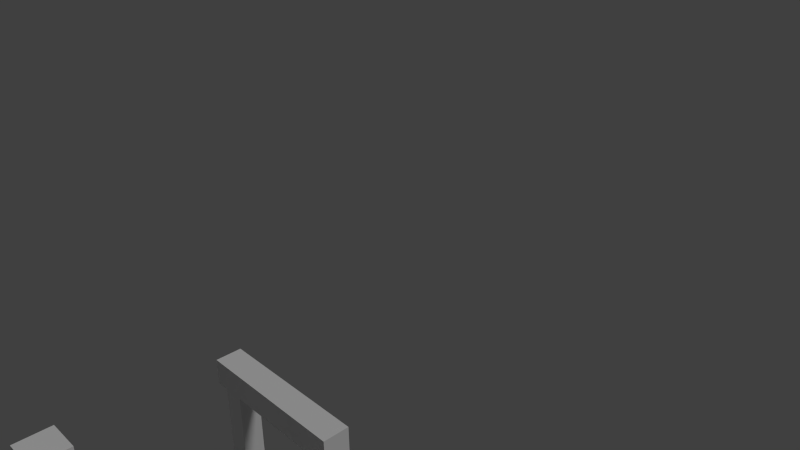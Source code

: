 # Source: 3dof.blend  (saved by Blender 2.79.0; exported with 4.5.12 LTS)
import bpy
from mathutils import Matrix  # noqa: F401  (used for matrix-valued properties, if any)

bpy.ops.wm.read_factory_settings(use_empty=True)
scene = bpy.context.scene
scene.name = 'Scene'

# ---- collections
col_collection_1 = bpy.data.collections.new('Collection 1'); scene.collection.children.link(col_collection_1)

# ---- world
world_world = bpy.data.worlds.new('World'); scene.world = world_world
world_world.color = (0.05088, 0.05088, 0.05088)
world_world.use_sun_shadow = False
world_world.sun_shadow_jitter_overblur = 0.0
world_world.cycles.sampling_method = 'NONE'
world_world.cycles.sample_map_resolution = 256

# ---- cameras
cam_camera = bpy.data.cameras.new('Camera')
cam_camera.clip_end = 100.0
cam_camera.lens = 35.0
cam_camera.sensor_width = 32.0
cam_camera.sensor_height = 18.0
cam_camera.ortho_scale = 7.314
cam_camera.dof.focus_distance = 0.0
cam_camera.dof.aperture_fstop = 128.0

# ---- lights
light_lamp = bpy.data.lights.new('Lamp', 'SUN')
light_lamp.transmission_factor = 0.0
light_lamp.cutoff_distance = 30.0
light_lamp.angle = 0.1993
light_lamp.energy = 1.0
light_lamp.shadow_buffer_clip_start = 1.001
light_lamp.shadow_soft_size = 0.1
light_lamp.shadow_cascade_max_distance = 1000.0
light_lamp.cycles.use_multiple_importance_sampling = False

# ---- meshes
me_cube_001 = bpy.data.meshes.new('Cube.001')
me_cube_001.from_pydata([(-1.0, -1.0, -1.0), (-1.0, -1.0, 1.0), (-1.0, 1.0, -1.0), (-1.0, 1.0, 1.0), (1.0, -1.0, -1.0), (1.0, -1.0, 1.0), (1.0, 1.0, -1.0), (1.0, 1.0, 1.0)], [], [(0, 1, 3, 2), (2, 3, 7, 6), (6, 7, 5, 4), (4, 5, 1, 0), (2, 6, 4, 0), (7, 3, 1, 5)])
me_cube_001.use_remesh_preserve_volume = False
me_cube_001.use_remesh_preserve_attributes = False
me_cube_001.use_mirror_vertex_groups = False
me_cube_001.update()
me_cylinder_002 = bpy.data.meshes.new('Cylinder.002')
me_cylinder_002.from_pydata([(0.0, 1.0, -1.0), (0.0, 1.0, 1.0), (0.1951, 0.9808, -1.0), (0.1951, 0.9808, 1.0), (0.3827, 0.9239, -1.0), (0.3827, 0.9239, 1.0), (0.5556, 0.8315, -1.0), (0.5556, 0.8315, 1.0), (0.7071, 0.7071, -1.0), (0.7071, 0.7071, 1.0), (0.8315, 0.5556, -1.0), (0.8315, 0.5556, 1.0), (0.9239, 0.3827, -1.0), (0.9239, 0.3827, 1.0), (0.9808, 0.1951, -1.0), (0.9808, 0.1951, 1.0), (1.0, 7.55e-08, -1.0), (1.0, 7.55e-08, 1.0), (0.9808, -0.1951, -1.0), (0.9808, -0.1951, 1.0), (0.9239, -0.3827, -1.0), (0.9239, -0.3827, 1.0), (0.8315, -0.5556, -1.0), (0.8315, -0.5556, 1.0), (0.7071, -0.7071, -1.0), (0.7071, -0.7071, 1.0), (0.5556, -0.8315, -1.0), (0.5556, -0.8315, 1.0), (0.3827, -0.9239, -1.0), (0.3827, -0.9239, 1.0), (0.1951, -0.9808, -1.0), (0.1951, -0.9808, 1.0), (-3.258e-07, -1.0, -1.0), (-3.258e-07, -1.0, 1.0), (-0.1951, -0.9808, -1.0), (-0.1951, -0.9808, 1.0), (-0.3827, -0.9239, -1.0), (-0.3827, -0.9239, 1.0), (-0.5556, -0.8315, -1.0), (-0.5556, -0.8315, 1.0), (-0.7071, -0.7071, -1.0), (-0.7071, -0.7071, 1.0), (-0.8315, -0.5556, -1.0), (-0.8315, -0.5556, 1.0), (-0.9239, -0.3827, -1.0), (-0.9239, -0.3827, 1.0), (-0.9808, -0.1951, -1.0), (-0.9808, -0.1951, 1.0), (-1.0, 9.656e-07, -1.0), (-1.0, 9.656e-07, 1.0), (-0.9808, 0.1951, -1.0), (-0.9808, 0.1951, 1.0), (-0.9239, 0.3827, -1.0), (-0.9239, 0.3827, 1.0), (-0.8315, 0.5556, -1.0), (-0.8315, 0.5556, 1.0), (-0.7071, 0.7071, -1.0), (-0.7071, 0.7071, 1.0), (-0.5556, 0.8315, -1.0), (-0.5556, 0.8315, 1.0), (-0.3827, 0.9239, -1.0), (-0.3827, 0.9239, 1.0), (-0.1951, 0.9808, -1.0), (-0.1951, 0.9808, 1.0)], [], [(0, 1, 3, 2), (2, 3, 5, 4), (4, 5, 7, 6), (6, 7, 9, 8), (8, 9, 11, 10), (10, 11, 13, 12), (12, 13, 15, 14), (14, 15, 17, 16), (16, 17, 19, 18), (18, 19, 21, 20), (20, 21, 23, 22), (22, 23, 25, 24), (24, 25, 27, 26), (26, 27, 29, 28), (28, 29, 31, 30), (30, 31, 33, 32), (32, 33, 35, 34), (34, 35, 37, 36), (36, 37, 39, 38), (38, 39, 41, 40), (40, 41, 43, 42), (42, 43, 45, 44), (44, 45, 47, 46), (46, 47, 49, 48), (48, 49, 51, 50), (50, 51, 53, 52), (52, 53, 55, 54), (54, 55, 57, 56), (56, 57, 59, 58), (58, 59, 61, 60), (3, 1, 63, 61, 59, 57, 55, 53, 51, 49, 47, 45, 43, 41, 39, 37, 35, 33, 31, 29, 27, 25, 23, 21, 19, 17, 15, 13, 11, 9, 7, 5), (62, 63, 1, 0), (60, 61, 63, 62), (0, 2, 4, 6, 8, 10, 12, 14, 16, 18, 20, 22, 24, 26, 28, 30, 32, 34, 36, 38, 40, 42, 44, 46, 48, 50, 52, 54, 56, 58, 60, 62)])
me_cylinder_002.polygons.foreach_set('use_smooth', [True] * 34)
me_cylinder_002.use_remesh_preserve_volume = False
me_cylinder_002.use_remesh_preserve_attributes = False
me_cylinder_002.use_mirror_vertex_groups = False
me_cylinder_002.update()
me_circle_001 = bpy.data.meshes.new('Circle.001')
me_circle_001.from_pydata([(1.378, 5.171, 2.215), (1.566, 5.228, 2.215), (1.739, 5.321, 2.215), (1.89, 5.445, 2.215), (2.015, 5.596, 2.215), (2.107, 5.769, 2.215), (2.164, 5.957, 2.215), (2.183, 6.152, 2.215), (2.164, 9.347, 2.215), (2.107, 9.535, 2.215), (2.015, 9.708, 2.215), (1.89, 9.859, 2.215), (1.739, 9.983, 2.215), (1.566, 10.08, 2.215), (1.378, 10.13, 2.215), (1.183, 10.15, 2.215), (0.9882, 10.13, 2.215), (0.8006, 10.08, 2.215), (0.6277, 9.983, 2.215), (0.4762, 9.859, 2.215), (0.3518, 9.708, 2.215), (0.2594, 9.535, 2.215), (0.2025, 9.347, 2.215), (0.1833, 6.152, 2.215), (0.2025, 5.957, 2.215), (0.2594, 5.769, 2.215), (0.3518, 5.596, 2.215), (0.4762, 5.445, 2.215), (0.6277, 5.321, 2.215), (0.8006, 5.228, 2.215), (0.9882, 5.171, 2.215), (1.183, 5.152, 2.215), (1.378, 5.171, 2.215), (1.566, 5.228, 2.215), (1.739, 5.321, 2.215), (1.89, 5.445, 2.215), (2.015, 5.596, 2.215), (2.107, 5.769, 2.215), (2.164, 5.957, 2.215), (2.183, 6.152, 2.215), (2.164, 9.347, 2.215), (2.107, 9.535, 2.215), (2.015, 9.708, 2.215), (1.89, 9.859, 2.215), (1.739, 9.983, 2.215), (1.566, 10.08, 2.215), (1.378, 10.13, 2.215), (1.183, 10.15, 2.215), (0.9882, 10.13, 2.215), (0.8006, 10.08, 2.215), (0.6277, 9.983, 2.215), (0.4762, 9.859, 2.215), (0.3518, 9.708, 2.215), (0.2594, 9.535, 2.215), (0.2025, 9.347, 2.215), (0.1833, 6.152, 2.215), (0.2025, 5.957, 2.215), (0.2594, 5.769, 2.215), (0.3518, 5.596, 2.215), (0.4762, 5.445, 2.215), (0.6277, 5.321, 2.215), (0.8006, 5.228, 2.215), (0.9882, 5.171, 2.215), (1.183, 5.152, 2.215), (1.378, 5.171, 1.465), (1.566, 5.228, 1.465), (1.739, 5.321, 1.465), (1.89, 5.445, 1.465), (2.015, 5.596, 1.465), (2.107, 5.769, 1.465), (2.164, 5.957, 1.465), (2.183, 6.152, 1.465), (2.164, 9.347, 1.465), (2.107, 9.535, 1.465), (2.015, 9.708, 1.465), (1.89, 9.859, 1.465), (1.739, 9.983, 1.465), (1.566, 10.08, 1.465), (1.378, 10.13, 1.465), (1.183, 10.15, 1.465), (0.9882, 10.13, 1.465), (0.8006, 10.08, 1.465), (0.6277, 9.983, 1.465), (0.4762, 9.859, 1.465), (0.3518, 9.708, 1.465), (0.2594, 9.535, 1.465), (0.2025, 9.347, 1.465), (0.1833, 6.152, 1.465), (0.2025, 5.957, 1.465), (0.2594, 5.769, 1.465), (0.3518, 5.596, 1.465), (0.4762, 5.445, 1.465), (0.6277, 5.321, 1.465), (0.8006, 5.228, 1.465), (0.9882, 5.171, 1.465), (1.183, 5.152, 1.465), (2.171, 9.359, 1.465), (2.113, 9.548, 1.465), (0.1958, 9.359, 1.465), (0.1765, 6.142, 1.465), (2.02, 9.722, 1.465), (0.1958, 5.946, 1.465), (1.895, 9.875, 1.465), (0.2531, 5.757, 1.465), (1.743, 10.0, 1.465), (0.3462, 5.583, 1.465), (1.569, 10.09, 1.465), (0.4714, 5.43, 1.465), (1.38, 10.15, 1.465), (1.183, 5.136, 1.465), (1.38, 5.155, 1.465), (0.624, 5.305, 1.465), (1.183, 10.17, 1.465), (1.569, 5.212, 1.465), (1.743, 5.305, 1.465), (0.798, 5.212, 1.465), (0.9869, 10.15, 1.465), (1.895, 5.43, 1.465), (0.9869, 5.155, 1.465), (0.798, 10.09, 1.465), (2.02, 5.583, 1.465), (0.624, 10.0, 1.465), (2.113, 5.757, 1.465), (0.4714, 9.875, 1.465), (2.171, 5.946, 1.465), (0.3462, 9.722, 1.465), (2.19, 6.142, 1.465), (0.2531, 9.548, 1.465), (2.107, 9.535, 2.215), (0.1833, 6.152, 2.215), (2.015, 9.708, 2.215), (0.2025, 5.957, 2.215), (1.89, 9.859, 2.215), (0.2594, 5.769, 2.215), (1.739, 9.983, 2.215), (0.3518, 5.596, 2.215), (1.566, 10.08, 2.215), (0.4762, 5.445, 2.215), (1.378, 10.13, 2.215), (1.378, 5.171, 2.215), (0.6277, 5.321, 2.215), (1.183, 10.15, 2.215), (1.739, 5.321, 2.215), (0.8006, 5.228, 2.215), (0.9882, 10.13, 2.215), (1.89, 5.445, 2.215), (0.9882, 5.171, 2.215), (0.8006, 10.08, 2.215), (2.015, 5.596, 2.215), (0.6277, 9.983, 2.215), (2.107, 5.769, 2.215), (0.4762, 9.859, 2.215), (2.164, 5.957, 2.215), (0.3518, 9.708, 2.215), (2.183, 6.152, 2.215), (0.2594, 9.535, 2.215), (2.164, 9.347, 2.215), (0.2025, 9.347, 2.215), (1.183, 5.152, 2.215), (1.566, 5.228, 2.215), (0.6267, 6.446, 1.465), (0.6267, 6.446, 2.215), (0.5651, 6.33, 1.465), (0.5651, 6.33, 2.215), (1.835, 6.205, 2.215), (1.835, 6.205, 1.465), (0.5272, 6.205, 1.465), (0.5272, 6.205, 2.215), (1.652, 6.547, 2.215), (1.652, 6.547, 1.465), (0.8107, 6.63, 2.215), (0.8107, 6.63, 1.465), (1.551, 6.63, 2.215), (1.551, 6.63, 1.465), (1.436, 6.691, 2.215), (1.436, 6.691, 1.465), (1.311, 6.729, 2.215), (1.311, 6.729, 1.465), (0.7096, 6.547, 1.465), (0.7096, 6.547, 2.215), (0.9259, 6.691, 2.215), (0.9259, 6.691, 1.465), (1.051, 6.729, 2.215), (1.051, 6.729, 1.465), (1.181, 6.742, 2.215), (1.181, 6.742, 1.465), (0.7096, 5.604, 2.215), (0.7096, 5.604, 1.465), (1.848, 6.075, 2.215), (1.848, 6.075, 1.465), (0.5144, 6.075, 1.465), (0.5144, 6.075, 2.215), (1.797, 6.33, 2.215), (1.797, 6.33, 1.465), (1.735, 6.446, 2.215), (1.735, 6.446, 1.465), (1.835, 5.945, 2.215), (1.835, 5.945, 1.465), (1.797, 5.82, 2.215), (1.797, 5.82, 1.465), (1.735, 5.705, 2.215), (1.735, 5.705, 1.465), (0.5651, 5.82, 1.465), (0.5651, 5.82, 2.215), (0.6267, 5.705, 1.465), (0.6267, 5.705, 2.215), (1.311, 5.421, 2.215), (1.311, 5.421, 1.465), (0.5272, 5.945, 1.465), (0.5272, 5.945, 2.215), (1.652, 5.604, 1.465), (1.652, 5.604, 2.215), (0.8107, 5.521, 2.215), (0.8107, 5.521, 1.465), (0.9259, 5.459, 2.215), (0.9259, 5.459, 1.465), (1.551, 5.521, 1.465), (1.551, 5.521, 2.215), (1.051, 5.421, 2.215), (1.051, 5.421, 1.465), (1.436, 5.459, 1.465), (1.436, 5.459, 2.215), (1.181, 5.409, 2.215), (1.181, 5.409, 1.465), (0.9249, 9.959, 2.215), (0.9249, 9.959, 1.465), (1.18, 10.01, 2.215), (1.18, 10.01, 1.465), (0.8096, 9.898, 2.215), (0.8096, 9.898, 1.465), (1.05, 9.997, 2.215), (1.05, 9.997, 1.465), (0.7086, 9.815, 2.215), (0.7086, 9.815, 1.465), (0.5133, 9.343, 2.215), (0.5133, 9.343, 1.465), (0.6257, 9.714, 2.215), (0.6257, 9.714, 1.465), (1.435, 9.959, 2.215), (1.435, 9.959, 1.465), (1.31, 9.997, 2.215), (1.31, 9.997, 1.465), (0.5641, 9.598, 2.215), (0.5641, 9.598, 1.465), (0.5261, 9.213, 2.215), (0.5261, 9.213, 1.465), (0.5261, 9.473, 2.215), (0.5261, 9.473, 1.465), (1.55, 9.898, 2.215), (1.55, 9.898, 1.465), (0.6257, 8.973, 2.215), (0.6257, 8.973, 1.465), (0.7086, 8.872, 2.215), (0.7086, 8.872, 1.465), (0.5641, 9.088, 2.215), (0.5641, 9.088, 1.465), (1.734, 9.714, 2.215), (1.734, 9.714, 1.465), (1.651, 9.815, 2.215), (1.651, 9.815, 1.465), (1.847, 9.343, 2.215), (1.847, 9.343, 1.465), (1.834, 9.473, 2.215), (1.834, 9.473, 1.465), (1.796, 9.598, 2.215), (1.796, 9.598, 1.465), (1.18, 8.677, 2.215), (1.18, 8.677, 1.465), (1.31, 8.69, 2.215), (1.31, 8.69, 1.465), (1.435, 8.727, 1.465), (1.435, 8.727, 2.215), (1.05, 8.69, 2.215), (1.05, 8.69, 1.465), (1.651, 8.872, 2.215), (1.651, 8.872, 1.465), (0.9249, 8.727, 1.465), (0.9249, 8.727, 2.215), (0.8096, 8.789, 2.215), (0.8096, 8.789, 1.465), (1.834, 9.213, 2.215), (1.834, 9.213, 1.465), (1.734, 8.973, 2.215), (1.734, 8.973, 1.465), (1.796, 9.088, 2.215), (1.796, 9.088, 1.465), (1.55, 8.789, 2.215), (1.55, 8.789, 1.465)], [], [(31, 0, 1, 2, 3, 4, 5, 6, 188, 196, 198, 200, 211, 217, 221, 206, 222, 218, 214, 212, 186, 205, 203, 209, 191, 24, 25, 26, 27, 28, 29, 30), (97, 96, 72, 73), (0, 31, 63, 32), (28, 27, 59, 60), (15, 14, 46, 47), (2, 1, 33, 34), (29, 28, 60, 61), (16, 15, 47, 48), (3, 2, 34, 35), (30, 29, 61, 62), (17, 16, 48, 49), (4, 3, 35, 36), (31, 30, 62, 63), (18, 17, 49, 50), (5, 4, 36, 37), (1, 0, 32, 33), (19, 18, 50, 51), (6, 5, 37, 38), (20, 19, 51, 52), (7, 6, 38, 39), (21, 20, 52, 53), (8, 7, 39, 40), (22, 21, 53, 54), (9, 8, 40, 41), (23, 22, 54, 55), (10, 9, 41, 42), (24, 23, 55, 56), (11, 10, 42, 43), (25, 24, 56, 57), (12, 11, 43, 44), (26, 25, 57, 58), (13, 12, 44, 45), (27, 26, 58, 59), (14, 13, 45, 46), (95, 94, 93, 92, 91, 90, 89, 88, 190, 208, 202, 204, 187, 213, 215, 219, 223, 207, 220, 216, 210, 201, 199, 197, 189, 70, 69, 68, 67, 66, 65, 64), (99, 98, 86, 87), (100, 97, 73, 74), (101, 99, 87, 88), (102, 100, 74, 75), (103, 101, 88, 89), (104, 102, 75, 76), (105, 103, 89, 90), (106, 104, 76, 77), (107, 105, 90, 91), (108, 106, 77, 78), (110, 109, 95, 64), (111, 107, 91, 92), (112, 108, 78, 79), (114, 113, 65, 66), (115, 111, 92, 93), (116, 112, 79, 80), (117, 114, 66, 67), (118, 115, 93, 94), (119, 116, 80, 81), (120, 117, 67, 68), (109, 118, 94, 95), (121, 119, 81, 82), (122, 120, 68, 69), (113, 110, 64, 65), (123, 121, 82, 83), (124, 122, 69, 70), (125, 123, 83, 84), (126, 124, 70, 71), (127, 125, 84, 85), (96, 126, 71, 72), (98, 127, 85, 86), (157, 155, 127, 98), (156, 154, 126, 96), (155, 153, 125, 127), (154, 152, 124, 126), (153, 151, 123, 125), (152, 150, 122, 124), (151, 149, 121, 123), (159, 139, 110, 113), (150, 148, 120, 122), (149, 147, 119, 121), (158, 146, 118, 109), (148, 145, 117, 120), (147, 144, 116, 119), (146, 143, 115, 118), (145, 142, 114, 117), (144, 141, 112, 116), (143, 140, 111, 115), (142, 159, 113, 114), (141, 138, 108, 112), (140, 137, 107, 111), (139, 158, 109, 110), (138, 136, 106, 108), (137, 135, 105, 107), (136, 134, 104, 106), (135, 133, 103, 105), (134, 132, 102, 104), (133, 131, 101, 103), (132, 130, 100, 102), (131, 129, 99, 101), (130, 128, 97, 100), (129, 157, 98, 99), (128, 156, 96, 97), (41, 40, 156, 128), (55, 54, 157, 129), (42, 41, 128, 130), (56, 55, 129, 131), (43, 42, 130, 132), (57, 56, 131, 133), (44, 43, 132, 134), (58, 57, 133, 135), (45, 44, 134, 136), (59, 58, 135, 137), (46, 45, 136, 138), (32, 63, 158, 139), (60, 59, 137, 140), (47, 46, 138, 141), (34, 33, 159, 142), (61, 60, 140, 143), (48, 47, 141, 144), (35, 34, 142, 145), (62, 61, 143, 146), (49, 48, 144, 147), (36, 35, 145, 148), (63, 62, 146, 158), (50, 49, 147, 149), (37, 36, 148, 150), (33, 32, 139, 159), (51, 50, 149, 151), (38, 37, 150, 152), (52, 51, 151, 153), (39, 38, 152, 154), (53, 52, 153, 155), (40, 39, 154, 156), (54, 53, 155, 157), (197, 196, 188, 189), (24, 191, 167, 163, 161, 179, 170, 180, 182, 184, 176, 174, 172, 168, 194, 192, 164, 188, 6, 7, 8, 260, 280, 284, 282, 274, 286, 271, 268, 266, 272, 277, 278, 252, 250, 254, 244, 234, 22, 23), (210, 211, 200, 201), (201, 200, 198, 199), (166, 167, 191, 190), (165, 164, 192, 193), (189, 188, 164, 165), (195, 194, 168, 169), (183, 182, 180, 181), (219, 218, 222, 223), (160, 161, 163, 162), (223, 222, 206, 207), (185, 184, 182, 183), (169, 168, 172, 173), (213, 212, 214, 215), (173, 172, 174, 175), (216, 217, 211, 210), (171, 170, 179, 178), (162, 163, 167, 166), (70, 189, 165, 193, 195, 169, 173, 175, 177, 185, 183, 181, 171, 178, 160, 162, 166, 190, 88, 87, 86, 235, 245, 255, 251, 253, 279, 276, 273, 267, 269, 270, 287, 275, 283, 285, 281, 261, 72, 71), (220, 221, 217, 216), (187, 186, 212, 213), (202, 203, 205, 204), (177, 176, 184, 185), (193, 192, 194, 195), (190, 191, 209, 208), (199, 198, 196, 197), (215, 214, 218, 219), (181, 180, 170, 171), (175, 174, 176, 177), (208, 209, 203, 202), (207, 206, 221, 220), (178, 179, 161, 160), (204, 205, 186, 187), (281, 280, 260, 261), (283, 282, 284, 285), (275, 274, 282, 283), (247, 246, 234, 235), (263, 262, 264, 265), (261, 260, 262, 263), (257, 256, 258, 259), (231, 230, 224, 225), (273, 272, 266, 267), (237, 236, 242, 243), (267, 266, 268, 269), (227, 226, 230, 231), (259, 258, 248, 249), (72, 261, 263, 265, 257, 259, 249, 239, 241, 227, 231, 225, 229, 233, 237, 243, 247, 235, 86, 85, 84, 83, 82, 81, 80, 79, 78, 77, 76, 75, 74, 73), (279, 278, 277, 276), (249, 248, 238, 239), (22, 234, 246, 242, 236, 232, 228, 224, 230, 226, 240, 238, 248, 258, 256, 264, 262, 260, 8, 9, 10, 11, 12, 13, 14, 15, 16, 17, 18, 19, 20, 21), (287, 286, 274, 275), (229, 228, 232, 233), (243, 242, 246, 247), (270, 271, 286, 287), (253, 252, 278, 279), (255, 254, 250, 251), (241, 240, 226, 227), (265, 264, 256, 257), (235, 234, 244, 245), (285, 284, 280, 281), (276, 277, 272, 273), (225, 224, 228, 229), (239, 238, 240, 241), (245, 244, 254, 255), (269, 268, 271, 270), (233, 232, 236, 237), (251, 250, 252, 253)])
me_circle_001.polygons.foreach_set('use_smooth', [1, 1, 1, 1, 1, 1, 1, 1, 1, 1, 1, 1, 1, 1, 1, 1, 1, 1, 1, 1, 1, 1, 1, 1, 1, 1, 1, 1, 1, 1, 1, 1, 1, 1, 1, 1, 1, 1, 1, 1, 1, 1, 1, 1, 1, 1, 1, 1, 1, 1, 1, 1, 1, 1, 1, 1, 1, 1, 1, 1, 1, 1, 1, 1, 1, 1, 1, 1, 1, 1, 1, 1, 1, 1, 1, 1, 1, 1, 1, 1, 1, 1, 1, 1, 1, 1, 1, 1, 1, 1, 1, 1, 1, 1, 1, 1, 1, 1, 1, 1, 1, 1, 1, 1, 1, 1, 1, 1, 1, 1, 1, 1, 1, 1, 1, 1, 1, 1, 1, 1, 1, 1, 1, 1, 1, 1, 1, 1, 1, 1, 0, 1, 0, 0, 0, 0, 0, 0, 0, 0, 0, 0, 0, 0, 0, 0, 0, 0, 0, 1, 0, 0, 0, 0, 0, 0, 0, 0, 0, 0, 0, 0, 0, 0, 0, 0, 0, 0, 0, 0, 0, 0, 0, 0, 0, 0, 0, 1, 0, 0, 1, 0, 0, 0, 0, 0, 0, 0, 0, 0, 0, 0, 0, 0, 0, 0, 0, 0])
me_circle_001.use_remesh_preserve_volume = False
me_circle_001.use_remesh_preserve_attributes = False
me_circle_001.use_mirror_vertex_groups = False
me_circle_001.update()
me_cylinder_001 = bpy.data.meshes.new('Cylinder.001')
me_cylinder_001.from_pydata([(0.0, 1.0, -1.0), (0.0, 1.0, 1.0), (0.1951, 0.9808, -1.0), (0.1951, 0.9808, 1.0), (0.3827, 0.9239, -1.0), (0.3827, 0.9239, 1.0), (0.5556, 0.8315, -1.0), (0.5556, 0.8315, 1.0), (0.7071, 0.7071, -1.0), (0.7071, 0.7071, 1.0), (0.8315, 0.5556, -1.0), (0.8315, 0.5556, 1.0), (0.9239, 0.3827, -1.0), (0.9239, 0.3827, 1.0), (0.9808, 0.1951, -1.0), (0.9808, 0.1951, 1.0), (1.0, 7.55e-08, -1.0), (1.0, 7.55e-08, 1.0), (0.9808, -0.1951, -1.0), (0.9808, -0.1951, 1.0), (0.9239, -0.3827, -1.0), (0.9239, -0.3827, 1.0), (0.8315, -0.5556, -1.0), (0.8315, -0.5556, 1.0), (0.7071, -0.7071, -1.0), (0.7071, -0.7071, 1.0), (0.5556, -0.8315, -1.0), (0.5556, -0.8315, 1.0), (0.3827, -0.9239, -1.0), (0.3827, -0.9239, 1.0), (0.1951, -0.9808, -1.0), (0.1951, -0.9808, 1.0), (-3.258e-07, -1.0, -1.0), (-3.258e-07, -1.0, 1.0), (-0.1951, -0.9808, -1.0), (-0.1951, -0.9808, 1.0), (-0.3827, -0.9239, -1.0), (-0.3827, -0.9239, 1.0), (-0.5556, -0.8315, -1.0), (-0.5556, -0.8315, 1.0), (-0.7071, -0.7071, -1.0), (-0.7071, -0.7071, 1.0), (-0.8315, -0.5556, -1.0), (-0.8315, -0.5556, 1.0), (-0.9239, -0.3827, -1.0), (-0.9239, -0.3827, 1.0), (-0.9808, -0.1951, -1.0), (-0.9808, -0.1951, 1.0), (-1.0, 9.656e-07, -1.0), (-1.0, 9.656e-07, 1.0), (-0.9808, 0.1951, -1.0), (-0.9808, 0.1951, 1.0), (-0.9239, 0.3827, -1.0), (-0.9239, 0.3827, 1.0), (-0.8315, 0.5556, -1.0), (-0.8315, 0.5556, 1.0), (-0.7071, 0.7071, -1.0), (-0.7071, 0.7071, 1.0), (-0.5556, 0.8315, -1.0), (-0.5556, 0.8315, 1.0), (-0.3827, 0.9239, -1.0), (-0.3827, 0.9239, 1.0), (-0.1951, 0.9808, -1.0), (-0.1951, 0.9808, 1.0)], [], [(0, 1, 3, 2), (2, 3, 5, 4), (4, 5, 7, 6), (6, 7, 9, 8), (8, 9, 11, 10), (10, 11, 13, 12), (12, 13, 15, 14), (14, 15, 17, 16), (16, 17, 19, 18), (18, 19, 21, 20), (20, 21, 23, 22), (22, 23, 25, 24), (24, 25, 27, 26), (26, 27, 29, 28), (28, 29, 31, 30), (30, 31, 33, 32), (32, 33, 35, 34), (34, 35, 37, 36), (36, 37, 39, 38), (38, 39, 41, 40), (40, 41, 43, 42), (42, 43, 45, 44), (44, 45, 47, 46), (46, 47, 49, 48), (48, 49, 51, 50), (50, 51, 53, 52), (52, 53, 55, 54), (54, 55, 57, 56), (56, 57, 59, 58), (58, 59, 61, 60), (3, 1, 63, 61, 59, 57, 55, 53, 51, 49, 47, 45, 43, 41, 39, 37, 35, 33, 31, 29, 27, 25, 23, 21, 19, 17, 15, 13, 11, 9, 7, 5), (62, 63, 1, 0), (60, 61, 63, 62), (0, 2, 4, 6, 8, 10, 12, 14, 16, 18, 20, 22, 24, 26, 28, 30, 32, 34, 36, 38, 40, 42, 44, 46, 48, 50, 52, 54, 56, 58, 60, 62)])
me_cylinder_001.polygons.foreach_set('use_smooth', [True] * 34)
me_cylinder_001.use_remesh_preserve_volume = False
me_cylinder_001.use_remesh_preserve_attributes = False
me_cylinder_001.use_mirror_vertex_groups = False
me_cylinder_001.update()
me_circle_002 = bpy.data.meshes.new('Circle.002')
me_circle_002.from_pydata([(1.378, 5.171, 2.215), (1.566, 5.228, 2.215), (1.739, 5.321, 2.215), (1.89, 5.445, 2.215), (2.015, 5.596, 2.215), (2.107, 5.769, 2.215), (2.164, 5.957, 2.215), (2.183, 6.152, 2.215), (2.164, 9.347, 2.215), (2.107, 9.535, 2.215), (2.015, 9.708, 2.215), (1.89, 9.859, 2.215), (1.739, 9.983, 2.215), (1.566, 10.08, 2.215), (1.378, 10.13, 2.215), (1.183, 10.15, 2.215), (0.9882, 10.13, 2.215), (0.8006, 10.08, 2.215), (0.6277, 9.983, 2.215), (0.4762, 9.859, 2.215), (0.3518, 9.708, 2.215), (0.2594, 9.535, 2.215), (0.2025, 9.347, 2.215), (0.1833, 6.152, 2.215), (0.2025, 5.957, 2.215), (0.2594, 5.769, 2.215), (0.3518, 5.596, 2.215), (0.4762, 5.445, 2.215), (0.6277, 5.321, 2.215), (0.8006, 5.228, 2.215), (0.9882, 5.171, 2.215), (1.183, 5.152, 2.215), (1.378, 5.171, 2.215), (1.566, 5.228, 2.215), (1.739, 5.321, 2.215), (1.89, 5.445, 2.215), (2.015, 5.596, 2.215), (2.107, 5.769, 2.215), (2.164, 5.957, 2.215), (2.183, 6.152, 2.215), (2.164, 9.347, 2.215), (2.107, 9.535, 2.215), (2.015, 9.708, 2.215), (1.89, 9.859, 2.215), (1.739, 9.983, 2.215), (1.566, 10.08, 2.215), (1.378, 10.13, 2.215), (1.183, 10.15, 2.215), (0.9882, 10.13, 2.215), (0.8006, 10.08, 2.215), (0.6277, 9.983, 2.215), (0.4762, 9.859, 2.215), (0.3518, 9.708, 2.215), (0.2594, 9.535, 2.215), (0.2025, 9.347, 2.215), (0.1833, 6.152, 2.215), (0.2025, 5.957, 2.215), (0.2594, 5.769, 2.215), (0.3518, 5.596, 2.215), (0.4762, 5.445, 2.215), (0.6277, 5.321, 2.215), (0.8006, 5.228, 2.215), (0.9882, 5.171, 2.215), (1.183, 5.152, 2.215), (1.378, 5.171, 1.465), (1.566, 5.228, 1.465), (1.739, 5.321, 1.465), (1.89, 5.445, 1.465), (2.015, 5.596, 1.465), (2.107, 5.769, 1.465), (2.164, 5.957, 1.465), (2.183, 6.152, 1.465), (2.164, 9.347, 1.465), (2.107, 9.535, 1.465), (2.015, 9.708, 1.465), (1.89, 9.859, 1.465), (1.739, 9.983, 1.465), (1.566, 10.08, 1.465), (1.378, 10.13, 1.465), (1.183, 10.15, 1.465), (0.9882, 10.13, 1.465), (0.8006, 10.08, 1.465), (0.6277, 9.983, 1.465), (0.4762, 9.859, 1.465), (0.3518, 9.708, 1.465), (0.2594, 9.535, 1.465), (0.2025, 9.347, 1.465), (0.1833, 6.152, 1.465), (0.2025, 5.957, 1.465), (0.2594, 5.769, 1.465), (0.3518, 5.596, 1.465), (0.4762, 5.445, 1.465), (0.6277, 5.321, 1.465), (0.8006, 5.228, 1.465), (0.9882, 5.171, 1.465), (1.183, 5.152, 1.465), (2.171, 9.359, 1.465), (2.113, 9.548, 1.465), (0.1958, 9.359, 1.465), (0.1765, 6.142, 1.465), (2.02, 9.722, 1.465), (0.1958, 5.946, 1.465), (1.895, 9.875, 1.465), (0.2531, 5.757, 1.465), (1.743, 10.0, 1.465), (0.3462, 5.583, 1.465), (1.569, 10.09, 1.465), (0.4714, 5.43, 1.465), (1.38, 10.15, 1.465), (1.183, 5.136, 1.465), (1.38, 5.155, 1.465), (0.624, 5.305, 1.465), (1.183, 10.17, 1.465), (1.569, 5.212, 1.465), (1.743, 5.305, 1.465), (0.798, 5.212, 1.465), (0.9869, 10.15, 1.465), (1.895, 5.43, 1.465), (0.9869, 5.155, 1.465), (0.798, 10.09, 1.465), (2.02, 5.583, 1.465), (0.624, 10.0, 1.465), (2.113, 5.757, 1.465), (0.4714, 9.875, 1.465), (2.171, 5.946, 1.465), (0.3462, 9.722, 1.465), (2.19, 6.142, 1.465), (0.2531, 9.548, 1.465), (2.107, 9.535, 2.215), (0.1833, 6.152, 2.215), (2.015, 9.708, 2.215), (0.2025, 5.957, 2.215), (1.89, 9.859, 2.215), (0.2594, 5.769, 2.215), (1.739, 9.983, 2.215), (0.3518, 5.596, 2.215), (1.566, 10.08, 2.215), (0.4762, 5.445, 2.215), (1.378, 10.13, 2.215), (1.378, 5.171, 2.215), (0.6277, 5.321, 2.215), (1.183, 10.15, 2.215), (1.739, 5.321, 2.215), (0.8006, 5.228, 2.215), (0.9882, 10.13, 2.215), (1.89, 5.445, 2.215), (0.9882, 5.171, 2.215), (0.8006, 10.08, 2.215), (2.015, 5.596, 2.215), (0.6277, 9.983, 2.215), (2.107, 5.769, 2.215), (0.4762, 9.859, 2.215), (2.164, 5.957, 2.215), (0.3518, 9.708, 2.215), (2.183, 6.152, 2.215), (0.2594, 9.535, 2.215), (2.164, 9.347, 2.215), (0.2025, 9.347, 2.215), (1.183, 5.152, 2.215), (1.566, 5.228, 2.215), (0.6267, 6.446, 1.465), (0.6267, 6.446, 2.215), (0.5651, 6.33, 1.465), (0.5651, 6.33, 2.215), (1.835, 6.205, 2.215), (1.835, 6.205, 1.465), (0.5272, 6.205, 1.465), (0.5272, 6.205, 2.215), (1.652, 6.547, 2.215), (1.652, 6.547, 1.465), (0.8107, 6.63, 2.215), (0.8107, 6.63, 1.465), (1.551, 6.63, 2.215), (1.551, 6.63, 1.465), (1.436, 6.691, 2.215), (1.436, 6.691, 1.465), (1.311, 6.729, 2.215), (1.311, 6.729, 1.465), (0.7096, 6.547, 1.465), (0.7096, 6.547, 2.215), (0.9259, 6.691, 2.215), (0.9259, 6.691, 1.465), (1.051, 6.729, 2.215), (1.051, 6.729, 1.465), (1.181, 6.742, 2.215), (1.181, 6.742, 1.465), (0.7096, 5.604, 2.215), (0.7096, 5.604, 1.465), (1.848, 6.075, 2.215), (1.848, 6.075, 1.465), (0.5144, 6.075, 1.465), (0.5144, 6.075, 2.215), (1.797, 6.33, 2.215), (1.797, 6.33, 1.465), (1.735, 6.446, 2.215), (1.735, 6.446, 1.465), (1.835, 5.945, 2.215), (1.835, 5.945, 1.465), (1.797, 5.82, 2.215), (1.797, 5.82, 1.465), (1.735, 5.705, 2.215), (1.735, 5.705, 1.465), (0.5651, 5.82, 1.465), (0.5651, 5.82, 2.215), (0.6267, 5.705, 1.465), (0.6267, 5.705, 2.215), (1.311, 5.421, 2.215), (1.311, 5.421, 1.465), (0.5272, 5.945, 1.465), (0.5272, 5.945, 2.215), (1.652, 5.604, 1.465), (1.652, 5.604, 2.215), (0.8107, 5.521, 2.215), (0.8107, 5.521, 1.465), (0.9259, 5.459, 2.215), (0.9259, 5.459, 1.465), (1.551, 5.521, 1.465), (1.551, 5.521, 2.215), (1.051, 5.421, 2.215), (1.051, 5.421, 1.465), (1.436, 5.459, 1.465), (1.436, 5.459, 2.215), (1.181, 5.409, 2.215), (1.181, 5.409, 1.465)], [], [(31, 0, 1, 2, 3, 4, 5, 6, 188, 196, 198, 200, 211, 217, 221, 206, 222, 218, 214, 212, 186, 205, 203, 209, 191, 24, 25, 26, 27, 28, 29, 30), (97, 96, 72, 73), (0, 31, 63, 32), (28, 27, 59, 60), (15, 14, 46, 47), (2, 1, 33, 34), (29, 28, 60, 61), (16, 15, 47, 48), (3, 2, 34, 35), (30, 29, 61, 62), (17, 16, 48, 49), (4, 3, 35, 36), (31, 30, 62, 63), (18, 17, 49, 50), (5, 4, 36, 37), (1, 0, 32, 33), (19, 18, 50, 51), (6, 5, 37, 38), (20, 19, 51, 52), (7, 6, 38, 39), (21, 20, 52, 53), (8, 7, 39, 40), (22, 21, 53, 54), (9, 8, 40, 41), (23, 22, 54, 55), (10, 9, 41, 42), (24, 23, 55, 56), (11, 10, 42, 43), (25, 24, 56, 57), (12, 11, 43, 44), (26, 25, 57, 58), (13, 12, 44, 45), (27, 26, 58, 59), (14, 13, 45, 46), (95, 94, 93, 92, 91, 90, 89, 88, 190, 208, 202, 204, 187, 213, 215, 219, 223, 207, 220, 216, 210, 201, 199, 197, 189, 70, 69, 68, 67, 66, 65, 64), (99, 98, 86, 87), (100, 97, 73, 74), (101, 99, 87, 88), (102, 100, 74, 75), (103, 101, 88, 89), (104, 102, 75, 76), (105, 103, 89, 90), (106, 104, 76, 77), (107, 105, 90, 91), (108, 106, 77, 78), (110, 109, 95, 64), (111, 107, 91, 92), (112, 108, 78, 79), (114, 113, 65, 66), (115, 111, 92, 93), (116, 112, 79, 80), (117, 114, 66, 67), (118, 115, 93, 94), (119, 116, 80, 81), (120, 117, 67, 68), (109, 118, 94, 95), (121, 119, 81, 82), (122, 120, 68, 69), (113, 110, 64, 65), (123, 121, 82, 83), (124, 122, 69, 70), (125, 123, 83, 84), (126, 124, 70, 71), (127, 125, 84, 85), (96, 126, 71, 72), (98, 127, 85, 86), (157, 155, 127, 98), (156, 154, 126, 96), (155, 153, 125, 127), (154, 152, 124, 126), (153, 151, 123, 125), (152, 150, 122, 124), (151, 149, 121, 123), (159, 139, 110, 113), (150, 148, 120, 122), (149, 147, 119, 121), (158, 146, 118, 109), (148, 145, 117, 120), (147, 144, 116, 119), (146, 143, 115, 118), (145, 142, 114, 117), (144, 141, 112, 116), (143, 140, 111, 115), (142, 159, 113, 114), (141, 138, 108, 112), (140, 137, 107, 111), (139, 158, 109, 110), (138, 136, 106, 108), (137, 135, 105, 107), (136, 134, 104, 106), (135, 133, 103, 105), (134, 132, 102, 104), (133, 131, 101, 103), (132, 130, 100, 102), (131, 129, 99, 101), (130, 128, 97, 100), (129, 157, 98, 99), (128, 156, 96, 97), (41, 40, 156, 128), (55, 54, 157, 129), (42, 41, 128, 130), (56, 55, 129, 131), (43, 42, 130, 132), (57, 56, 131, 133), (44, 43, 132, 134), (58, 57, 133, 135), (45, 44, 134, 136), (59, 58, 135, 137), (46, 45, 136, 138), (32, 63, 158, 139), (60, 59, 137, 140), (47, 46, 138, 141), (34, 33, 159, 142), (61, 60, 140, 143), (48, 47, 141, 144), (35, 34, 142, 145), (62, 61, 143, 146), (49, 48, 144, 147), (36, 35, 145, 148), (63, 62, 146, 158), (50, 49, 147, 149), (37, 36, 148, 150), (33, 32, 139, 159), (51, 50, 149, 151), (38, 37, 150, 152), (52, 51, 151, 153), (39, 38, 152, 154), (53, 52, 153, 155), (40, 39, 154, 156), (54, 53, 155, 157), (197, 196, 188, 189), (24, 191, 167, 163, 161, 179, 170, 180, 182, 184, 176, 174, 172, 168, 194, 192, 164, 188, 6, 7, 8, 9, 10, 11, 12, 13, 14, 15, 16, 17, 18, 19, 20, 21, 22, 23), (210, 211, 200, 201), (201, 200, 198, 199), (166, 167, 191, 190), (165, 164, 192, 193), (189, 188, 164, 165), (195, 194, 168, 169), (183, 182, 180, 181), (219, 218, 222, 223), (160, 161, 163, 162), (223, 222, 206, 207), (185, 184, 182, 183), (169, 168, 172, 173), (213, 212, 214, 215), (173, 172, 174, 175), (216, 217, 211, 210), (171, 170, 179, 178), (162, 163, 167, 166), (70, 189, 165, 193, 195, 169, 173, 175, 177, 185, 183, 181, 171, 178, 160, 162, 166, 190, 88, 87, 86, 85, 84, 83, 82, 81, 80, 79, 78, 77, 76, 75, 74, 73, 72, 71), (220, 221, 217, 216), (187, 186, 212, 213), (202, 203, 205, 204), (177, 176, 184, 185), (193, 192, 194, 195), (190, 191, 209, 208), (199, 198, 196, 197), (215, 214, 218, 219), (181, 180, 170, 171), (175, 174, 176, 177), (208, 209, 203, 202), (207, 206, 221, 220), (178, 179, 161, 160), (204, 205, 186, 187)])
me_circle_002.polygons.foreach_set('use_smooth', [1, 1, 1, 1, 1, 1, 1, 1, 1, 1, 1, 1, 1, 1, 1, 1, 1, 1, 1, 1, 1, 1, 1, 1, 1, 1, 1, 1, 1, 1, 1, 1, 1, 1, 1, 1, 1, 1, 1, 1, 1, 1, 1, 1, 1, 1, 1, 1, 1, 1, 1, 1, 1, 1, 1, 1, 1, 1, 1, 1, 1, 1, 1, 1, 1, 1, 1, 1, 1, 1, 1, 1, 1, 1, 1, 1, 1, 1, 1, 1, 1, 1, 1, 1, 1, 1, 1, 1, 1, 1, 1, 1, 1, 1, 1, 1, 1, 1, 1, 1, 1, 1, 1, 1, 1, 1, 1, 1, 1, 1, 1, 1, 1, 1, 1, 1, 1, 1, 1, 1, 1, 1, 1, 1, 1, 1, 1, 1, 1, 1, 0, 1, 0, 0, 0, 0, 0, 0, 0, 0, 0, 0, 0, 0, 0, 0, 0, 0, 0, 1, 0, 0, 0, 0, 0, 0, 0, 0, 0, 0, 0, 0, 0, 0])
me_circle_002.use_remesh_preserve_volume = False
me_circle_002.use_remesh_preserve_attributes = False
me_circle_002.use_mirror_vertex_groups = False
me_circle_002.update()
me_cylinder_004 = bpy.data.meshes.new('Cylinder.004')
me_cylinder_004.from_pydata([(0.0, 1.0, -1.0), (0.0, 1.0, 1.0), (0.1951, 0.9808, -1.0), (0.1951, 0.9808, 1.0), (0.3827, 0.9239, -1.0), (0.3827, 0.9239, 1.0), (0.5556, 0.8315, -1.0), (0.5556, 0.8315, 1.0), (0.7071, 0.7071, -1.0), (0.7071, 0.7071, 1.0), (0.8315, 0.5556, -1.0), (0.8315, 0.5556, 1.0), (0.9239, 0.3827, -1.0), (0.9239, 0.3827, 1.0), (0.9808, 0.1951, -1.0), (0.9808, 0.1951, 1.0), (1.0, 7.55e-08, -1.0), (1.0, 7.55e-08, 1.0), (0.9808, -0.1951, -1.0), (0.9808, -0.1951, 1.0), (0.9239, -0.3827, -1.0), (0.9239, -0.3827, 1.0), (0.8315, -0.5556, -1.0), (0.8315, -0.5556, 1.0), (0.7071, -0.7071, -1.0), (0.7071, -0.7071, 1.0), (0.5556, -0.8315, -1.0), (0.5556, -0.8315, 1.0), (0.3827, -0.9239, -1.0), (0.3827, -0.9239, 1.0), (0.1951, -0.9808, -1.0), (0.1951, -0.9808, 1.0), (-3.258e-07, -1.0, -1.0), (-3.258e-07, -1.0, 1.0), (-0.1951, -0.9808, -1.0), (-0.1951, -0.9808, 1.0), (-0.3827, -0.9239, -1.0), (-0.3827, -0.9239, 1.0), (-0.5556, -0.8315, -1.0), (-0.5556, -0.8315, 1.0), (-0.7071, -0.7071, -1.0), (-0.7071, -0.7071, 1.0), (-0.8315, -0.5556, -1.0), (-0.8315, -0.5556, 1.0), (-0.9239, -0.3827, -1.0), (-0.9239, -0.3827, 1.0), (-0.9808, -0.1951, -1.0), (-0.9808, -0.1951, 1.0), (-1.0, 9.656e-07, -1.0), (-1.0, 9.656e-07, 1.0), (-0.9808, 0.1951, -1.0), (-0.9808, 0.1951, 1.0), (-0.9239, 0.3827, -1.0), (-0.9239, 0.3827, 1.0), (-0.8315, 0.5556, -1.0), (-0.8315, 0.5556, 1.0), (-0.7071, 0.7071, -1.0), (-0.7071, 0.7071, 1.0), (-0.5556, 0.8315, -1.0), (-0.5556, 0.8315, 1.0), (-0.3827, 0.9239, -1.0), (-0.3827, 0.9239, 1.0), (-0.1951, 0.9808, -1.0), (-0.1951, 0.9808, 1.0)], [], [(0, 1, 3, 2), (2, 3, 5, 4), (4, 5, 7, 6), (6, 7, 9, 8), (8, 9, 11, 10), (10, 11, 13, 12), (12, 13, 15, 14), (14, 15, 17, 16), (16, 17, 19, 18), (18, 19, 21, 20), (20, 21, 23, 22), (22, 23, 25, 24), (24, 25, 27, 26), (26, 27, 29, 28), (28, 29, 31, 30), (30, 31, 33, 32), (32, 33, 35, 34), (34, 35, 37, 36), (36, 37, 39, 38), (38, 39, 41, 40), (40, 41, 43, 42), (42, 43, 45, 44), (44, 45, 47, 46), (46, 47, 49, 48), (48, 49, 51, 50), (50, 51, 53, 52), (52, 53, 55, 54), (54, 55, 57, 56), (56, 57, 59, 58), (58, 59, 61, 60), (3, 1, 63, 61, 59, 57, 55, 53, 51, 49, 47, 45, 43, 41, 39, 37, 35, 33, 31, 29, 27, 25, 23, 21, 19, 17, 15, 13, 11, 9, 7, 5), (60, 61, 63, 62), (62, 63, 1, 0), (0, 2, 4, 6, 8, 10, 12, 14, 16, 18, 20, 22, 24, 26, 28, 30, 32, 34, 36, 38, 40, 42, 44, 46, 48, 50, 52, 54, 56, 58, 60, 62)])
me_cylinder_004.use_remesh_preserve_volume = False
me_cylinder_004.use_remesh_preserve_attributes = False
me_cylinder_004.use_mirror_vertex_groups = False
me_cylinder_004.update()
me_cube = bpy.data.meshes.new('Cube')
me_cube.from_pydata([(-1.0, -1.0, -1.0), (-1.0, -1.0, 1.0), (-1.0, 1.0, -1.0), (-1.0, 1.0, 1.0), (1.0, -1.0, -1.0), (1.0, -1.0, 1.0), (1.0, 1.0, -1.0), (1.0, 1.0, 1.0), (-0.9432, 0.955, -0.9653), (-0.9432, -0.645, -0.9653), (-0.6765, 0.955, -0.9653), (-0.6765, -0.645, -0.9653), (-0.9432, 0.955, -8.965), (-0.9432, -0.645, -8.965), (-0.6765, 0.955, -8.965), (-0.6765, -0.645, -8.965), (0.703, 0.9329, -0.9653), (0.703, -0.6671, -0.9653), (0.9697, 0.9329, -0.9653), (0.9697, -0.6671, -0.9653), (0.703, 0.9329, -8.965), (0.703, -0.6671, -8.965), (0.9697, 0.9329, -8.965), (0.9697, -0.6671, -8.965)], [], [(0, 1, 3, 2), (2, 3, 7, 6), (6, 7, 5, 4), (4, 5, 1, 0), (2, 6, 4, 0), (7, 3, 1, 5), (8, 9, 11, 10), (10, 11, 15, 14), (14, 15, 13, 12), (12, 13, 9, 8), (10, 14, 12, 8), (15, 11, 9, 13), (16, 17, 19, 18), (18, 19, 23, 22), (22, 23, 21, 20), (20, 21, 17, 16), (18, 22, 20, 16), (23, 19, 17, 21)])
me_cube.use_remesh_preserve_volume = False
me_cube.use_remesh_preserve_attributes = False
me_cube.use_mirror_vertex_groups = False
me_cube.update()
me_circle = bpy.data.meshes.new('Circle')
me_circle.from_pydata([(0.0, 1.0, 0.0), (-0.1951, 0.9808, 0.0), (-0.3827, 0.9239, 0.0), (-0.5556, 0.8315, 0.0), (-0.7071, 0.7071, 0.0), (-0.8315, 0.5556, 0.0), (-0.9239, 0.3827, 0.0), (-0.9808, 0.1951, 0.0), (-1.0, 7.55e-08, 0.0), (-0.9808, -0.1951, 0.0), (-0.9239, -0.3827, 0.0), (-0.8315, -0.5556, 0.0), (-0.7071, -0.7071, 0.0), (-0.5556, -0.8315, 0.0), (-0.3827, -0.9239, 0.0), (-0.1951, -0.9808, 0.0), (3.258e-07, -1.0, 0.0), (0.1951, -0.9808, 0.0), (0.3827, -0.9239, 0.0), (0.5556, -0.8315, 0.0), (0.7071, -0.7071, 0.0), (0.8315, -0.5556, 0.0), (0.9239, -0.3827, 0.0), (0.9808, -0.1951, 0.0), (1.0, 9.656e-07, 0.0), (0.9808, 0.1951, 0.0), (0.9239, 0.3827, 0.0), (0.8315, 0.5556, 0.0), (0.7071, 0.7071, 0.0), (0.5556, 0.8315, 0.0), (0.3827, 0.9239, 0.0), (0.1951, 0.9808, 0.0)], [(1, 0), (2, 1), (3, 2), (4, 3), (5, 4), (6, 5), (7, 6), (8, 7), (9, 8), (10, 9), (11, 10), (12, 11), (13, 12), (14, 13), (15, 14), (16, 15), (17, 16), (18, 17), (19, 18), (20, 19), (21, 20), (22, 21), (23, 22), (24, 23), (25, 24), (26, 25), (27, 26), (28, 27), (29, 28), (30, 29), (31, 30), (0, 31)], [])
me_circle.use_remesh_preserve_volume = False
me_circle.use_remesh_preserve_attributes = False
me_circle.use_mirror_vertex_groups = False
me_circle.update()
me_cylinder_003 = bpy.data.meshes.new('Cylinder.003')
me_cylinder_003.from_pydata([(0.0, 1.0, -1.0), (0.0, 1.0, 1.0), (0.1951, 0.9808, -1.0), (0.1951, 0.9808, 1.0), (0.3827, 0.9239, -1.0), (0.3827, 0.9239, 1.0), (0.5556, 0.8315, -1.0), (0.5556, 0.8315, 1.0), (0.7071, 0.7071, -1.0), (0.7071, 0.7071, 1.0), (0.8315, 0.5556, -1.0), (0.8315, 0.5556, 1.0), (0.9239, 0.3827, -1.0), (0.9239, 0.3827, 1.0), (0.9808, 0.1951, -1.0), (0.9808, 0.1951, 1.0), (1.0, 7.55e-08, -1.0), (1.0, 7.55e-08, 1.0), (0.9808, -0.1951, -1.0), (0.9808, -0.1951, 1.0), (0.9239, -0.3827, -1.0), (0.9239, -0.3827, 1.0), (0.8315, -0.5556, -1.0), (0.8315, -0.5556, 1.0), (0.7071, -0.7071, -1.0), (0.7071, -0.7071, 1.0), (0.5556, -0.8315, -1.0), (0.5556, -0.8315, 1.0), (0.3827, -0.9239, -1.0), (0.3827, -0.9239, 1.0), (0.1951, -0.9808, -1.0), (0.1951, -0.9808, 1.0), (-3.258e-07, -1.0, -1.0), (-3.258e-07, -1.0, 1.0), (-0.1951, -0.9808, -1.0), (-0.1951, -0.9808, 1.0), (-0.3827, -0.9239, -1.0), (-0.3827, -0.9239, 1.0), (-0.5556, -0.8315, -1.0), (-0.5556, -0.8315, 1.0), (-0.7071, -0.7071, -1.0), (-0.7071, -0.7071, 1.0), (-0.8315, -0.5556, -1.0), (-0.8315, -0.5556, 1.0), (-0.9239, -0.3827, -1.0), (-0.9239, -0.3827, 1.0), (-0.9808, -0.1951, -1.0), (-0.9808, -0.1951, 1.0), (-1.0, 9.656e-07, -1.0), (-1.0, 9.656e-07, 1.0), (-0.9808, 0.1951, -1.0), (-0.9808, 0.1951, 1.0), (-0.9239, 0.3827, -1.0), (-0.9239, 0.3827, 1.0), (-0.8315, 0.5556, -1.0), (-0.8315, 0.5556, 1.0), (-0.7071, 0.7071, -1.0), (-0.7071, 0.7071, 1.0), (-0.5556, 0.8315, -1.0), (-0.5556, 0.8315, 1.0), (-0.3827, 0.9239, -1.0), (-0.3827, 0.9239, 1.0), (-0.1951, 0.9808, -1.0), (-0.1951, 0.9808, 1.0)], [], [(0, 1, 3, 2), (2, 3, 5, 4), (4, 5, 7, 6), (6, 7, 9, 8), (8, 9, 11, 10), (10, 11, 13, 12), (12, 13, 15, 14), (14, 15, 17, 16), (16, 17, 19, 18), (18, 19, 21, 20), (20, 21, 23, 22), (22, 23, 25, 24), (24, 25, 27, 26), (26, 27, 29, 28), (28, 29, 31, 30), (30, 31, 33, 32), (32, 33, 35, 34), (34, 35, 37, 36), (36, 37, 39, 38), (38, 39, 41, 40), (40, 41, 43, 42), (42, 43, 45, 44), (44, 45, 47, 46), (46, 47, 49, 48), (48, 49, 51, 50), (50, 51, 53, 52), (52, 53, 55, 54), (54, 55, 57, 56), (56, 57, 59, 58), (58, 59, 61, 60), (3, 1, 63, 61, 59, 57, 55, 53, 51, 49, 47, 45, 43, 41, 39, 37, 35, 33, 31, 29, 27, 25, 23, 21, 19, 17, 15, 13, 11, 9, 7, 5), (62, 63, 1, 0), (60, 61, 63, 62), (0, 2, 4, 6, 8, 10, 12, 14, 16, 18, 20, 22, 24, 26, 28, 30, 32, 34, 36, 38, 40, 42, 44, 46, 48, 50, 52, 54, 56, 58, 60, 62)])
me_cylinder_003.polygons.foreach_set('use_smooth', [True] * 34)
me_cylinder_003.use_remesh_preserve_volume = False
me_cylinder_003.use_remesh_preserve_attributes = False
me_cylinder_003.use_mirror_vertex_groups = False
me_cylinder_003.update()
me_cylinder = bpy.data.meshes.new('Cylinder')
me_cylinder.from_pydata([(0.0, 1.0, -1.0), (0.0, 1.0, 1.0), (0.1951, 0.9808, -1.0), (0.1951, 0.9808, 1.0), (0.3827, 0.9239, -1.0), (0.3827, 0.9239, 1.0), (0.5556, 0.8315, -1.0), (0.5556, 0.8315, 1.0), (0.7071, 0.7071, -1.0), (0.7071, 0.7071, 1.0), (0.8315, 0.5556, -1.0), (0.8315, 0.5556, 1.0), (0.9239, 0.3827, -1.0), (0.9239, 0.3827, 1.0), (0.9808, 0.1951, -1.0), (0.9808, 0.1951, 1.0), (1.0, 7.55e-08, -1.0), (1.0, 7.55e-08, 1.0), (0.9808, -0.1951, -1.0), (0.9808, -0.1951, 1.0), (0.9239, -0.3827, -1.0), (0.9239, -0.3827, 1.0), (0.8315, -0.5556, -1.0), (0.8315, -0.5556, 1.0), (0.7071, -0.7071, -1.0), (0.7071, -0.7071, 1.0), (0.5556, -0.8315, -1.0), (0.5556, -0.8315, 1.0), (0.3827, -0.9239, -1.0), (0.3827, -0.9239, 1.0), (0.1951, -0.9808, -1.0), (0.1951, -0.9808, 1.0), (-3.258e-07, -1.0, -1.0), (-3.258e-07, -1.0, 1.0), (-0.1951, -0.9808, -1.0), (-0.1951, -0.9808, 1.0), (-0.3827, -0.9239, -1.0), (-0.3827, -0.9239, 1.0), (-0.5556, -0.8315, -1.0), (-0.5556, -0.8315, 1.0), (-0.7071, -0.7071, -1.0), (-0.7071, -0.7071, 1.0), (-0.8315, -0.5556, -1.0), (-0.8315, -0.5556, 1.0), (-0.9239, -0.3827, -1.0), (-0.9239, -0.3827, 1.0), (-0.9808, -0.1951, -1.0), (-0.9808, -0.1951, 1.0), (-1.0, 9.656e-07, -1.0), (-1.0, 9.656e-07, 1.0), (-0.9808, 0.1951, -1.0), (-0.9808, 0.1951, 1.0), (-0.9239, 0.3827, -1.0), (-0.9239, 0.3827, 1.0), (-0.8315, 0.5556, -1.0), (-0.8315, 0.5556, 1.0), (-0.7071, 0.7071, -1.0), (-0.7071, 0.7071, 1.0), (-0.5556, 0.8315, -1.0), (-0.5556, 0.8315, 1.0), (-0.3827, 0.9239, -1.0), (-0.3827, 0.9239, 1.0), (-0.1951, 0.9808, -1.0), (-0.1951, 0.9808, 1.0)], [], [(0, 1, 3, 2), (2, 3, 5, 4), (4, 5, 7, 6), (6, 7, 9, 8), (8, 9, 11, 10), (10, 11, 13, 12), (12, 13, 15, 14), (14, 15, 17, 16), (16, 17, 19, 18), (18, 19, 21, 20), (20, 21, 23, 22), (22, 23, 25, 24), (24, 25, 27, 26), (26, 27, 29, 28), (28, 29, 31, 30), (30, 31, 33, 32), (32, 33, 35, 34), (34, 35, 37, 36), (36, 37, 39, 38), (38, 39, 41, 40), (40, 41, 43, 42), (42, 43, 45, 44), (44, 45, 47, 46), (46, 47, 49, 48), (48, 49, 51, 50), (50, 51, 53, 52), (52, 53, 55, 54), (54, 55, 57, 56), (56, 57, 59, 58), (58, 59, 61, 60), (3, 1, 63, 61, 59, 57, 55, 53, 51, 49, 47, 45, 43, 41, 39, 37, 35, 33, 31, 29, 27, 25, 23, 21, 19, 17, 15, 13, 11, 9, 7, 5), (62, 63, 1, 0), (60, 61, 63, 62), (0, 2, 4, 6, 8, 10, 12, 14, 16, 18, 20, 22, 24, 26, 28, 30, 32, 34, 36, 38, 40, 42, 44, 46, 48, 50, 52, 54, 56, 58, 60, 62)])
me_cylinder.polygons.foreach_set('use_smooth', [True] * 34)
me_cylinder.use_remesh_preserve_volume = False
me_cylinder.use_remesh_preserve_attributes = False
me_cylinder.use_mirror_vertex_groups = False
me_cylinder.update()
arm_armature = bpy.data.armatures.new('Armature')  # bones are not reproduced

# ---- objects
ob_cube = bpy.data.objects.new('cube', me_cube_001)
ob_armature = bpy.data.objects.new('Armature', arm_armature)
ob_joint1 = bpy.data.objects.new('joint1', me_cylinder_002)
ob_link1 = bpy.data.objects.new('link1', me_circle_001)
ob_joint2 = bpy.data.objects.new('joint2', me_cylinder_001)
ob_link2 = bpy.data.objects.new('link2', me_circle_002)
ob_gripper = bpy.data.objects.new('gripper', me_cylinder_004)
ob_picker = bpy.data.objects.new('picker', me_cube)
ob_circle = bpy.data.objects.new('Circle', me_circle)
ob_stand = bpy.data.objects.new('stand', me_cylinder_003)
ob_base = bpy.data.objects.new('base', me_cylinder)
ob_lamp = bpy.data.objects.new('Lamp', light_lamp)
ob_camera = bpy.data.objects.new('Camera', cam_camera)

# ---- transforms, parenting, visibility, modifiers, constraints
ob_cube.location = (-3.695, 7.073, 2.825)
ob_cube.scale = (0.4185, 0.4185, 0.4185)
ob_cube.lineart.crease_threshold = 0.0
ob_armature.location = (-0.02987, -0.09957, 4.007)
ob_armature.scale = (3.29, 3.29, 3.29)
ob_armature.show_in_front = True
ob_armature.lineart.crease_threshold = 0.0
ob_joint1.parent = ob_armature
ob_joint1.matrix_parent_inverse = Matrix(((0.304, 0.0, -1.164e-10, 0.00908), (0.0, 0.0, 0.304, -2.218), (0.0, -0.304, 0.0, -0.03027), (0.0, 0.0, 0.0, 1.0)))
ob_joint1.location = (-0.01673, -0.05301, 7.471)
ob_joint1.lineart.crease_threshold = 0.0
_m = ob_joint1.modifiers.new('Boolean', 'BOOLEAN')
_m.solver = 'FAST'
ob_link1.parent = ob_armature
ob_link1.matrix_parent_inverse = Matrix(((0.304, 0.0, 0.0, 0.00908), (0.0, 0.304, 0.0, -0.9782), (0.0, 0.0, 0.304, -2.333), (0.0, 0.0, 0.0, 1.0)))
ob_link1.location = (-1.827, -9.165, 6.228)
ob_link1.scale = (1.5, 1.5, 1.0)
ob_link1.lineart.crease_threshold = 0.0
ob_joint2.parent = ob_armature
ob_joint2.matrix_parent_inverse = Matrix(((0.304, 0.0, 0.0, 0.00908), (0.0, 0.304, 0.0, -0.9782), (0.0, 0.0, 0.304, -2.333), (0.0, 0.0, 0.0, 1.0)))
ob_joint2.location = (0.04213, 4.843, 8.548)
ob_joint2.scale = (1.0, 1.0, 0.7421)
ob_joint2.lineart.crease_threshold = 0.0
_m = ob_joint2.modifiers.new('Boolean', 'BOOLEAN')
_m.solver = 'FAST'
ob_link2.parent = ob_armature
ob_link2.matrix_parent_inverse = Matrix(((0.304, 0.0, 0.0, 0.00908), (0.0, 0.304, 0.0, -3.267), (0.0, 1.49e-08, 0.304, -2.333), (0.0, 0.0, 0.0, 1.0)))
ob_link2.location = (-1.728, -4.274, 7.007)
ob_link2.rotation_euler = (6.283, -0.0, 0.0)
ob_link2.scale = (1.5, 1.5, 1.0)
ob_link2.lineart.crease_threshold = 0.0
ob_gripper.parent = ob_armature
ob_gripper.matrix_parent_inverse = Matrix(((0.304, 0.0, -0.0, -1.29), (-7.685e-09, 1.49e-08, -0.304, 1.916), (-4.745e-08, 0.304, -0.0, -3.184), (0.0, 0.0, 0.0, 1.0)))
ob_gripper.location = (0.0, 9.972, 8.017)
ob_gripper.scale = (0.5, 0.5, 3.0)
ob_gripper.lineart.crease_threshold = 0.0
ob_picker.location = (0.0, 9.883, 4.752)
ob_picker.scale = (1.5, 0.25, 0.25)
ob_picker.lineart.crease_threshold = 0.0
ob_circle.location = (0.0, 0.04779, 0.0)
ob_circle.lineart.crease_threshold = 0.0
ob_stand.location = (0.0, 0.0, 3.731)
ob_stand.scale = (1.5, 1.5, 4.0)
ob_stand.lineart.crease_threshold = 0.0
ob_base.location = (0.0, 0.0, 0.0)
ob_base.scale = (2.25, 2.25, 0.75)
ob_base.lineart.crease_threshold = 0.0
ob_lamp.location = (4.076, 1.005, 15.01)
ob_lamp.rotation_euler = (0.6503, 0.05522, 1.866)
ob_lamp.lock_rotations_4d = False
ob_lamp.empty_display_type = 'ARROWS'
ob_lamp.color = (0.0, 0.0, 0.0, 0.0)
ob_lamp.lineart.crease_threshold = 0.0
ob_camera.location = (10.05, 3.319, 13.96)
ob_camera.rotation_euler = (1.109, 0.01082, 0.8149)
ob_camera.lock_rotations_4d = False
ob_camera.empty_display_type = 'ARROWS'
ob_camera.color = (0.0, 0.0, 0.0, 0.0)
ob_camera.display_type = 'WIRE'
ob_camera.lineart.crease_threshold = 0.0

# ---- collection membership
col_collection_1.objects.link(ob_cube)
col_collection_1.objects.link(ob_armature)
col_collection_1.objects.link(ob_joint1)
col_collection_1.objects.link(ob_link1)
col_collection_1.objects.link(ob_joint2)
col_collection_1.objects.link(ob_link2)
col_collection_1.objects.link(ob_gripper)
col_collection_1.objects.link(ob_picker)
col_collection_1.objects.link(ob_circle)
col_collection_1.objects.link(ob_stand)
col_collection_1.objects.link(ob_base)
col_collection_1.objects.link(ob_lamp)
col_collection_1.objects.link(ob_camera)

# ---- scene / render settings (as saved in the file)
scene.camera = ob_camera
scene.frame_start = 1; scene.frame_end = 250; scene.frame_set(0)
scene.render.engine = 'BLENDER_EEVEE_NEXT'
scene.render.resolution_percentage = 50
scene.render.dither_intensity = 0.0
scene.cycles.use_denoising = False
scene.cycles.samples = 10
scene.cycles.sampling_pattern = 'TABULATED_SOBOL'
scene.cycles.light_sampling_threshold = 0.0
scene.cycles.use_adaptive_sampling = False
scene.cycles.use_light_tree = False
scene.cycles.blur_glossy = 0.0
scene.cycles.pixel_filter_type = 'GAUSSIAN'
scene.cycles.sample_clamp_indirect = 0.0
scene.view_settings.view_transform = 'Standard'
bpy.context.view_layer.update()
